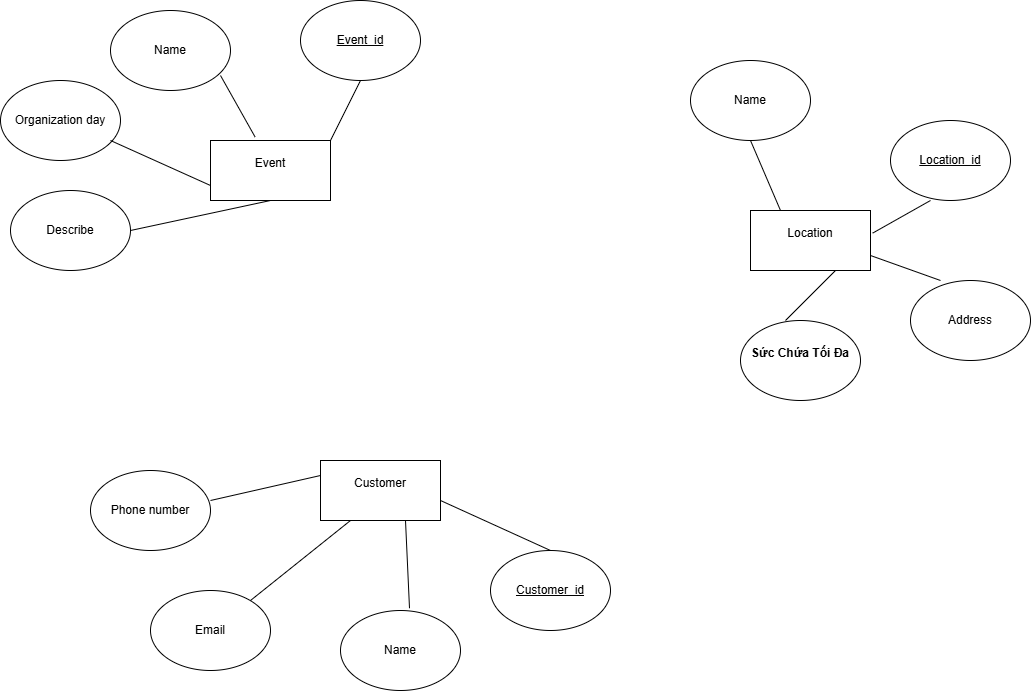

The diagram above was exported from draw.io. Its source (the exported page's mxGraphModel, read from the mxfile embedded in the PNG):
<mxGraphModel dx="1869" dy="562" grid="1" gridSize="10" guides="1" tooltips="1" connect="1" arrows="1" fold="1" page="1" pageScale="1" pageWidth="827" pageHeight="1169" math="0" shadow="0">
  <root>
    <mxCell id="0" />
    <mxCell id="1" parent="0" />
    <mxCell id="K19C9DN2Pcnf2D6SaS2j-1" value="&#10;Customer&#10;&#10;" style="rounded=0;whiteSpace=wrap;html=1;" parent="1" vertex="1">
      <mxGeometry x="230" y="610" width="120" height="60" as="geometry" />
    </mxCell>
    <mxCell id="K19C9DN2Pcnf2D6SaS2j-2" value="&#10;Location&#10;&#10;" style="rounded=0;whiteSpace=wrap;html=1;" parent="1" vertex="1">
      <mxGeometry x="660" y="360" width="120" height="60" as="geometry" />
    </mxCell>
    <mxCell id="K19C9DN2Pcnf2D6SaS2j-3" value="&#10;Event&#10;&#10;" style="rounded=0;whiteSpace=wrap;html=1;" parent="1" vertex="1">
      <mxGeometry x="120" y="290" width="120" height="60" as="geometry" />
    </mxCell>
    <mxCell id="K19C9DN2Pcnf2D6SaS2j-4" value="&lt;u&gt;Event_id&lt;/u&gt;" style="ellipse;whiteSpace=wrap;html=1;" parent="1" vertex="1">
      <mxGeometry x="210" y="150" width="120" height="80" as="geometry" />
    </mxCell>
    <mxCell id="K19C9DN2Pcnf2D6SaS2j-5" value="Name" style="ellipse;whiteSpace=wrap;html=1;" parent="1" vertex="1">
      <mxGeometry x="20" y="160" width="120" height="80" as="geometry" />
    </mxCell>
    <mxCell id="K19C9DN2Pcnf2D6SaS2j-6" value="Describe" style="ellipse;whiteSpace=wrap;html=1;" parent="1" vertex="1">
      <mxGeometry x="-80" y="340" width="120" height="80" as="geometry" />
    </mxCell>
    <mxCell id="K19C9DN2Pcnf2D6SaS2j-7" value="Organization day" style="ellipse;whiteSpace=wrap;html=1;" parent="1" vertex="1">
      <mxGeometry x="-90" y="230" width="120" height="80" as="geometry" />
    </mxCell>
    <mxCell id="K19C9DN2Pcnf2D6SaS2j-8" value="&#10;&lt;b&gt;Sức Chứa Tối Đa&lt;/b&gt;&#10;&#10;" style="ellipse;whiteSpace=wrap;html=1;" parent="1" vertex="1">
      <mxGeometry x="650" y="470" width="120" height="80" as="geometry" />
    </mxCell>
    <mxCell id="K19C9DN2Pcnf2D6SaS2j-9" value="Address" style="ellipse;whiteSpace=wrap;html=1;" parent="1" vertex="1">
      <mxGeometry x="820" y="430" width="120" height="80" as="geometry" />
    </mxCell>
    <mxCell id="K19C9DN2Pcnf2D6SaS2j-10" value="Name" style="ellipse;whiteSpace=wrap;html=1;" parent="1" vertex="1">
      <mxGeometry x="600" y="210" width="120" height="80" as="geometry" />
    </mxCell>
    <mxCell id="K19C9DN2Pcnf2D6SaS2j-11" value="&lt;u&gt;Location_id&lt;/u&gt;" style="ellipse;whiteSpace=wrap;html=1;" parent="1" vertex="1">
      <mxGeometry x="800" y="270" width="120" height="80" as="geometry" />
    </mxCell>
    <mxCell id="K19C9DN2Pcnf2D6SaS2j-12" value="Phone number" style="ellipse;whiteSpace=wrap;html=1;" parent="1" vertex="1">
      <mxGeometry y="620" width="120" height="80" as="geometry" />
    </mxCell>
    <mxCell id="K19C9DN2Pcnf2D6SaS2j-13" value="Email" style="ellipse;whiteSpace=wrap;html=1;" parent="1" vertex="1">
      <mxGeometry x="60" y="740" width="120" height="80" as="geometry" />
    </mxCell>
    <mxCell id="K19C9DN2Pcnf2D6SaS2j-14" value="Name" style="ellipse;whiteSpace=wrap;html=1;" parent="1" vertex="1">
      <mxGeometry x="250" y="760" width="120" height="80" as="geometry" />
    </mxCell>
    <mxCell id="K19C9DN2Pcnf2D6SaS2j-15" value="&lt;u&gt;Customer_id&lt;/u&gt;" style="ellipse;whiteSpace=wrap;html=1;" parent="1" vertex="1">
      <mxGeometry x="400" y="700" width="120" height="80" as="geometry" />
    </mxCell>
    <mxCell id="K19C9DN2Pcnf2D6SaS2j-16" value="" style="endArrow=none;html=1;rounded=0;entryX=0.5;entryY=1;entryDx=0;entryDy=0;" parent="1" target="K19C9DN2Pcnf2D6SaS2j-3" edge="1">
      <mxGeometry width="50" height="50" relative="1" as="geometry">
        <mxPoint x="40" y="380" as="sourcePoint" />
        <mxPoint x="90" y="330" as="targetPoint" />
      </mxGeometry>
    </mxCell>
    <mxCell id="K19C9DN2Pcnf2D6SaS2j-17" value="" style="endArrow=none;html=1;rounded=0;entryX=0;entryY=0.75;entryDx=0;entryDy=0;" parent="1" target="K19C9DN2Pcnf2D6SaS2j-3" edge="1">
      <mxGeometry width="50" height="50" relative="1" as="geometry">
        <mxPoint x="20" y="290" as="sourcePoint" />
        <mxPoint x="70" y="240" as="targetPoint" />
      </mxGeometry>
    </mxCell>
    <mxCell id="K19C9DN2Pcnf2D6SaS2j-18" value="" style="endArrow=none;html=1;rounded=0;exitX=0.372;exitY=-0.057;exitDx=0;exitDy=0;exitPerimeter=0;" parent="1" source="K19C9DN2Pcnf2D6SaS2j-3" edge="1">
      <mxGeometry width="50" height="50" relative="1" as="geometry">
        <mxPoint x="80" y="275" as="sourcePoint" />
        <mxPoint x="130" y="225" as="targetPoint" />
      </mxGeometry>
    </mxCell>
    <mxCell id="K19C9DN2Pcnf2D6SaS2j-19" value="" style="endArrow=none;html=1;rounded=0;exitX=1;exitY=0;exitDx=0;exitDy=0;" parent="1" source="K19C9DN2Pcnf2D6SaS2j-3" edge="1">
      <mxGeometry width="50" height="50" relative="1" as="geometry">
        <mxPoint x="220" y="280" as="sourcePoint" />
        <mxPoint x="270" y="230" as="targetPoint" />
      </mxGeometry>
    </mxCell>
    <mxCell id="K19C9DN2Pcnf2D6SaS2j-21" value="" style="endArrow=none;html=1;rounded=0;exitX=1;exitY=0.75;exitDx=0;exitDy=0;" parent="1" source="K19C9DN2Pcnf2D6SaS2j-2" edge="1">
      <mxGeometry width="50" height="50" relative="1" as="geometry">
        <mxPoint x="800" y="480" as="sourcePoint" />
        <mxPoint x="850" y="430" as="targetPoint" />
      </mxGeometry>
    </mxCell>
    <mxCell id="K19C9DN2Pcnf2D6SaS2j-22" value="" style="endArrow=none;html=1;rounded=0;" parent="1" edge="1">
      <mxGeometry width="50" height="50" relative="1" as="geometry">
        <mxPoint x="695" y="470" as="sourcePoint" />
        <mxPoint x="745" y="420" as="targetPoint" />
      </mxGeometry>
    </mxCell>
    <mxCell id="K19C9DN2Pcnf2D6SaS2j-23" value="" style="endArrow=none;html=1;rounded=0;exitX=0.25;exitY=0;exitDx=0;exitDy=0;" parent="1" source="K19C9DN2Pcnf2D6SaS2j-2" edge="1">
      <mxGeometry width="50" height="50" relative="1" as="geometry">
        <mxPoint x="610" y="340" as="sourcePoint" />
        <mxPoint x="660" y="290" as="targetPoint" />
      </mxGeometry>
    </mxCell>
    <mxCell id="K19C9DN2Pcnf2D6SaS2j-24" value="" style="endArrow=none;html=1;rounded=0;exitX=1.018;exitY=0.377;exitDx=0;exitDy=0;exitPerimeter=0;" parent="1" source="K19C9DN2Pcnf2D6SaS2j-2" edge="1">
      <mxGeometry width="50" height="50" relative="1" as="geometry">
        <mxPoint x="790" y="400" as="sourcePoint" />
        <mxPoint x="840" y="350" as="targetPoint" />
      </mxGeometry>
    </mxCell>
    <mxCell id="K19C9DN2Pcnf2D6SaS2j-26" value="" style="endArrow=none;html=1;rounded=0;entryX=0.5;entryY=0;entryDx=0;entryDy=0;" parent="1" target="K19C9DN2Pcnf2D6SaS2j-15" edge="1">
      <mxGeometry width="50" height="50" relative="1" as="geometry">
        <mxPoint x="350" y="650" as="sourcePoint" />
        <mxPoint x="400" y="600" as="targetPoint" />
      </mxGeometry>
    </mxCell>
    <mxCell id="K19C9DN2Pcnf2D6SaS2j-27" value="" style="endArrow=none;html=1;rounded=0;exitX=0.575;exitY=-0.028;exitDx=0;exitDy=0;exitPerimeter=0;" parent="1" source="K19C9DN2Pcnf2D6SaS2j-14" edge="1">
      <mxGeometry width="50" height="50" relative="1" as="geometry">
        <mxPoint x="265" y="720" as="sourcePoint" />
        <mxPoint x="315" y="670" as="targetPoint" />
      </mxGeometry>
    </mxCell>
    <mxCell id="K19C9DN2Pcnf2D6SaS2j-28" value="" style="endArrow=none;html=1;rounded=0;entryX=0.25;entryY=1;entryDx=0;entryDy=0;" parent="1" target="K19C9DN2Pcnf2D6SaS2j-1" edge="1">
      <mxGeometry width="50" height="50" relative="1" as="geometry">
        <mxPoint x="160" y="750" as="sourcePoint" />
        <mxPoint x="210" y="700" as="targetPoint" />
      </mxGeometry>
    </mxCell>
    <mxCell id="K19C9DN2Pcnf2D6SaS2j-29" value="" style="endArrow=none;html=1;rounded=0;entryX=0;entryY=0.25;entryDx=0;entryDy=0;" parent="1" target="K19C9DN2Pcnf2D6SaS2j-1" edge="1">
      <mxGeometry width="50" height="50" relative="1" as="geometry">
        <mxPoint x="120" y="650" as="sourcePoint" />
        <mxPoint x="170" y="600" as="targetPoint" />
      </mxGeometry>
    </mxCell>
  </root>
</mxGraphModel>